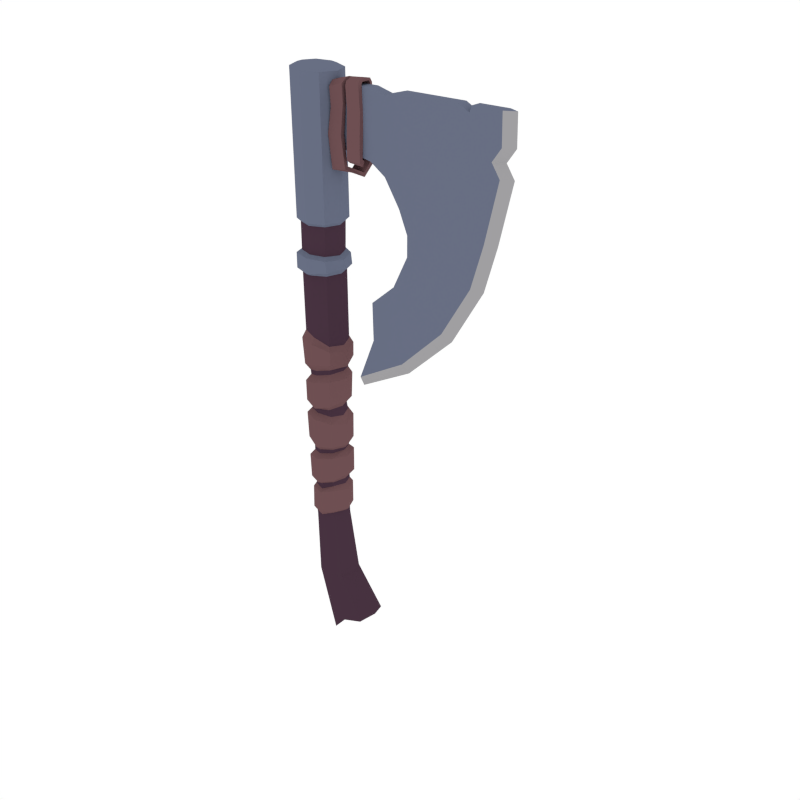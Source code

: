 # Source: Axe_small.blend  (saved by Blender 2.93.20; exported with 4.5.12 LTS)
import bpy
from mathutils import Matrix  # noqa: F401  (used for matrix-valued properties, if any)

bpy.ops.wm.read_factory_settings(use_empty=True)
scene = bpy.context.scene
scene.name = 'Scene'

# ---- collections
col_collection_1 = bpy.data.collections.new('Collection 1'); scene.collection.children.link(col_collection_1)

# ---- materials (node trees are filled in below, after node groups)
mat_steel = bpy.data.materials.new('Steel')
mat_steel.alpha_threshold = 0.0
mat_steel.diffuse_color = (0.1379, 0.1578, 0.227, 1.0)
mat_steel.roughness = 0.5
mat_lightwood = bpy.data.materials.new('LightWood')
mat_lightwood.alpha_threshold = 0.0
mat_lightwood.diffuse_color = (0.1574, 0.07903, 0.08487, 1.0)
mat_lightwood.roughness = 0.5
mat_darkwood = bpy.data.materials.new('DarkWood')
mat_darkwood.alpha_threshold = 0.0
mat_darkwood.diffuse_color = (0.0637, 0.03241, 0.05161, 1.0)
mat_darkwood.roughness = 0.5
mat_lightsteel = bpy.data.materials.new('LightSteel')
mat_lightsteel.alpha_threshold = 0.0
mat_lightsteel.diffuse_color = (0.3528, 0.3469, 0.3588, 1.0)
mat_lightsteel.roughness = 0.5

# ---- material node trees

# ---- world
world_world = bpy.data.worlds.new('World'); scene.world = world_world
world_world.color = (1.0, 1.0, 1.0)
world_world.use_sun_shadow = False
world_world.sun_shadow_jitter_overblur = 0.0
world_world.cycles.sampling_method = 'NONE'
world_world.cycles.sample_map_resolution = 256

# ---- meshes
me_cylinder_033 = bpy.data.meshes.new('Cylinder.033')
me_cylinder_033.from_pydata([(0.03239, 0.03159, -0.2929), (0.04547, 2.124e-08, -0.2929), (0.03239, -0.03159, -0.2929), (0.03268, -0.03196, -0.1723), (0.03269, -0.03233, -0.08224), (0.03514, -0.03271, -0.07071), (0.03215, -0.03308, 0.02689), (0.02779, -0.03345, 0.04584), (0.03572, -0.03383, 0.1506), (0.035, -0.0342, 0.1629), (0.03268, 0.03196, -0.1723), (0.03269, 0.03233, -0.08224), (0.03514, 0.03271, -0.07071), (0.03215, 0.03308, 0.02689), (0.02773, 0.03345, 0.0455), (0.03572, 0.03383, 0.1506), (0.035, 0.0342, 0.1629), (0.04917, 2.108e-08, 0.1647), (0.04973, 2.055e-08, 0.1542), (0.04287, 2.526e-08, 0.05048), (0.04554, 2.191e-08, 0.02399), (0.04867, 2.19e-08, -0.07137), (0.0459, 2.018e-08, -0.08002), (0.04547, 1.893e-08, -0.1689), (0.04195, -0.04155, -0.1609), (0.04225, -0.04203, -0.09256), (0.04195, 0.04155, -0.1609), (0.04225, 0.04203, -0.09256), (0.05794, 1.994e-08, -0.09461), (0.05512, 1.727e-08, -0.152), (0.04133, -0.04252, -0.05827), (0.04212, -0.043, 0.01067), (0.04133, 0.04252, -0.05827), (0.04212, 0.043, 0.01067), (0.05677, 2.253e-08, 0.0006716), (0.05892, 2.145e-08, -0.05913), (0.03721, -0.04349, 0.06079), (0.04058, -0.04398, 0.1324), (0.03721, 0.04349, 0.06079), (0.04058, 0.04398, 0.1324), (0.06056, 2.025e-08, 0.1348), (0.05428, 2.507e-08, 0.06923), (-0.04167, -0.03755, 0.2573), (-0.05723, 1.744e-08, 0.2481), (0.06426, 1.916e-08, 0.2114), (0.06368, 2.045e-08, 0.1714), (0.04526, 0.04446, 0.1819), (0.04526, -0.04446, 0.1819), (0.04567, -0.04487, 0.2187), (0.04567, 0.04487, 0.2187), (0.0008034, 0.04467, -0.2929), (-0.03078, 0.03159, -0.2929), (-0.04387, 2.124e-08, -0.2929), (-0.03078, -0.03159, -0.2929), (0.0008034, -0.04467, -0.2929), (0.131, 0.04522, -0.5844), (0.1472, 7.486e-08, -0.5752), (0.131, -0.04522, -0.5844), (0.0008034, 0.04837, 0.1564), (0.0008034, 0.04784, 0.1431), (-9.412e-05, 0.04731, 0.04623), (-0.002284, 0.04678, 0.03359), (0.001874, 0.04625, -0.07531), (0.0008034, 0.04573, -0.0876), (0.001791, 0.0452, -0.1805), (-0.0291, -0.03196, -0.1887), (-0.03108, -0.03233, -0.09296), (-0.03116, -0.03271, -0.06755), (-0.03444, -0.03308, 0.03332), (-0.03265, -0.03345, 0.04522), (-0.03302, -0.03383, 0.1325), (-0.03443, -0.0342, 0.1451), (0.0008034, -0.04837, 0.1564), (0.0008034, -0.04784, 0.1431), (-9.412e-05, -0.04731, 0.04623), (-0.002284, -0.04678, 0.03359), (0.001874, -0.04625, -0.07531), (0.0008034, -0.04573, -0.0876), (0.001791, -0.0452, -0.1805), (-0.0291, 0.03196, -0.1887), (-0.03108, 0.03233, -0.09296), (-0.03116, 0.03271, -0.06755), (-0.03444, 0.03308, 0.03332), (-0.03265, 0.03345, 0.04556), (-0.03302, 0.03383, 0.1325), (-0.0334, 0.0342, 0.1451), (-0.04756, 2.108e-08, 0.142), (-0.04704, 2.11e-08, 0.1325), (-0.04651, 2.113e-08, 0.04374), (-0.04782, 1.926e-08, 0.03285), (-0.0442, 1.963e-08, -0.06389), (-0.04429, 2.222e-08, -0.09518), (-0.04189, 2.205e-08, -0.1921), (0.0008034, 0.05944, -0.09953), (0.001791, 0.05876, -0.1716), (-0.03836, -0.04155, -0.1736), (-0.04065, -0.04203, -0.1065), (0.0008034, -0.05944, -0.09953), (0.001791, -0.05876, -0.1716), (-0.03836, 0.04155, -0.1736), (-0.04065, 0.04203, -0.1065), (-0.05486, 2.292e-08, -0.1168), (-0.05253, 2.053e-08, -0.1763), (-0.002015, 0.06082, 0.01947), (0.001619, 0.06013, -0.0619), (-0.04086, -0.04252, -0.05149), (-0.04386, -0.043, 0.02134), (-0.002015, -0.06082, 0.01947), (0.001619, -0.06013, -0.0619), (-0.04086, 0.04252, -0.05149), (-0.04386, 0.043, 0.02134), (-0.06024, 1.956e-08, 0.01534), (-0.05466, 1.758e-08, -0.03967), (0.0008034, 0.06219, 0.1262), (0.001346, 0.0615, 0.05335), (-0.04269, -0.04349, 0.05809), (-0.04317, -0.04398, 0.1155), (0.0008034, -0.06219, 0.1262), (0.001346, -0.0615, 0.05335), (-0.04269, 0.04349, 0.05729), (-0.04317, 0.04398, 0.1155), (-0.06139, 2.048e-08, 0.1094), (-0.06276, 1.871e-08, 0.0573), (0.0003656, -0.0531, 0.252), (0.0003656, 0.0531, 0.252), (0.03791, 0.03755, 0.231), (0.03791, -0.03755, 0.231), (0.05347, 1.951e-08, 0.2278), (0.0008034, 0.06346, 0.2354), (0.0008034, 0.06288, 0.1779), (0.0008034, -0.06346, 0.2354), (0.0008034, -0.06288, 0.1779), (-0.06802, 1.669e-08, 0.225), (-0.06207, 2.045e-08, 0.1635), (-0.04366, 0.04446, 0.1635), (-0.04366, -0.04446, 0.1635), (-0.04943, -0.04487, 0.2359), (-0.04943, 0.04487, 0.2359), (0.0675, 0.06395, -0.5946), (0.03773, 0.04522, -0.6463), (0.02146, 8.566e-08, -0.6555), (0.03773, -0.04522, -0.6463), (0.0675, -0.06395, -0.5946), (0.01724, -0.0537, -0.4692), (0.001514, 0.04502, -0.1977), (-0.0006897, 0.04484, -0.2816), (0.001514, -0.04502, -0.1977), (-0.0006897, -0.04484, -0.2816), (0.04684, 1.573e-08, -0.1839), (0.04429, 2.162e-08, -0.2709), (0.03133, -0.03171, -0.2695), (0.03375, -0.03183, -0.1838), (0.03133, 0.03171, -0.2695), (0.03375, 0.03183, -0.1838), (-0.04317, 1.753e-08, -0.1973), (-0.04508, 2.35e-08, -0.2849), (-0.03208, -0.03171, -0.284), (-0.03008, -0.03183, -0.1975), (-0.03208, 0.03171, -0.284), (-0.03008, 0.03183, -0.1975), (0.007073, 0.05377, -0.2031), (-0.0005392, 0.05356, -0.2702), (0.004756, -0.05377, -0.2054), (-0.0005392, -0.05356, -0.2702), (0.0568, 1.641e-08, -0.1991), (0.05493, 2.134e-08, -0.2615), (0.0395, -0.03787, -0.2596), (0.03961, -0.03802, -0.1951), (0.0395, 0.03787, -0.2596), (0.03961, 0.03802, -0.1951), (-0.0536, 1.745e-08, -0.2086), (-0.05354, 2.316e-08, -0.2733), (-0.03802, -0.03787, -0.2724), (-0.03607, -0.03802, -0.2062), (-0.03802, 0.03787, -0.2724), (-0.03607, 0.03802, -0.2062), (-0.02069, -0.03797, -0.4708), (-0.0364, 4.471e-08, -0.4715), (-0.02069, 0.03797, -0.4708), (0.01724, 0.0537, -0.4692), (0.05518, -0.03797, -0.4676), (0.07089, 4.411e-08, -0.467), (0.05518, 0.03797, -0.4676), (-0.04167, 0.03755, 0.2573), (-0.0444, -0.03755, 0.4172), (-0.05995, -4.409e-09, 0.4172), (-0.002356, -0.0531, 0.4172), (-0.002356, 0.0531, 0.4172), (0.03636, 0.03755, 0.4187), (0.03636, -0.03755, 0.4187), (0.05184, -2.734e-09, 0.4202), (-0.0444, 0.03755, 0.4172), (-0.0444, -0.03755, 0.4714), (-0.05995, -4.409e-09, 0.4714), (-0.002356, -0.0531, 0.4714), (-0.002356, 0.0531, 0.4714), (0.0329, 0.03755, 0.4685), (0.0329, -0.03755, 0.4685), (0.04833, -1.684e-09, 0.4665), (-0.0444, 0.03755, 0.4714), (-0.0444, -0.03755, 0.544), (-0.05995, -4.409e-09, 0.544), (-0.002356, -0.0531, 0.544), (-0.002356, 0.0531, 0.544), (0.03519, 0.03755, 0.544), (0.03519, -0.03755, 0.544), (0.05075, -2.339e-09, 0.544), (-0.0444, 0.03755, 0.544), (-0.05127, -0.04403, 0.5524), (-0.06951, -5.17e-09, 0.5524), (-0.001968, -0.06227, 0.5524), (-0.001968, 0.06227, 0.5524), (0.04206, 0.04403, 0.5524), (0.04206, -0.04403, 0.5524), (0.0603, -2.743e-09, 0.5524), (-0.05127, 0.04403, 0.5524), (-0.0546, -0.04403, 0.913), (-0.07281, -6.041e-08, 0.9139), (-0.005357, -0.06227, 0.9106), (-0.005357, 0.06227, 0.9106), (0.03862, 0.04403, 0.9085), (0.03862, -0.04403, 0.9085), (0.05684, -5.714e-08, 0.9076), (-0.0546, 0.04403, 0.913), (-0.04229, -0.0324, 0.9183), (-0.05569, -5.852e-08, 0.919), (-0.006052, -0.04582, 0.9166), (-0.006052, 0.04582, 0.9166), (0.02631, 0.0324, 0.915), (0.02631, -0.0324, 0.915), (0.03972, -5.611e-08, 0.9143), (-0.04229, 0.0324, 0.9183), (-0.06679, -5.383e-09, 0.4233), (-0.05415, -0.04675, 0.4241), (-0.05415, 0.04675, 0.4241), (-0.001806, -0.06612, 0.4241), (-0.001806, 0.06612, 0.4241), (0.06451, -4.37e-09, 0.4349), (0.04552, -0.04675, 0.4311), (0.04552, 0.04675, 0.4311), (-0.07174, -5.342e-09, 0.4635), (-0.05415, -0.04675, 0.4646), (-0.05415, 0.04675, 0.4646), (-0.001806, -0.06612, 0.4646), (-0.001806, 0.06612, 0.4646), (0.06093, -2.036e-09, 0.458), (0.04172, -0.04675, 0.4605), (0.04172, 0.04675, 0.4605), (0.04712, -0.0143, 0.7345), (0.2973, -0.0143, 0.8863), (0.2062, 0.0143, 0.8752), (0.2481, -0.0143, 0.8863), (0.2973, 0.0143, 0.8863), (0.09768, -0.0143, 0.8863), (0.1643, -0.0143, 0.8863), (0.09768, 0.0143, 0.8863), (0.2481, 0.0143, 0.8863), (0.2062, -0.0143, 0.8752), (0.1643, 0.0143, 0.8863), (0.04712, 0.0143, 0.8863), (0.5208, -0.0143, 0.8863), (0.5208, 0.0143, 0.8863), (0.5489, 3.727e-08, 0.8863), (0.4084, 0.0143, 0.8863), (0.4084, -0.0143, 0.8863), (0.2721, -0.0143, 0.5682), (0.2481, 0.0143, 0.6258), (0.2481, -0.0143, 0.6258), (0.272, -0.0143, 0.5164), (0.2721, 0.0143, 0.5682), (0.09504, -0.0143, 0.7345), (0.1643, 0.0143, 0.7206), (0.2062, 0.0143, 0.6923), (0.2062, -0.0143, 0.6923), (0.1643, -0.0143, 0.7206), (0.04712, -0.0143, 0.8863), (0.09504, 0.0143, 0.7345), (0.4858, -0.0143, 0.5919), (0.4858, 0.0143, 0.5919), (0.514, 3.727e-08, 0.5919), (0.2973, -0.0143, 0.741), (0.2062, 0.0143, 0.7759), (0.2481, -0.0143, 0.7531), (0.2973, 0.0143, 0.741), (0.09768, -0.0143, 0.7897), (0.1643, -0.0143, 0.7851), (0.09768, 0.0143, 0.7897), (0.2481, 0.0143, 0.7531), (0.2062, -0.0143, 0.7759), (0.1643, 0.0143, 0.7851), (0.4033, 0.0143, 0.5828), (0.5208, -0.0143, 0.7431), (0.5208, 0.0143, 0.7431), (0.5489, 3.727e-08, 0.7431), (0.272, 0.0143, 0.5164), (0.4532, -0.0143, 0.4826), (0.4532, 0.0143, 0.4826), (0.4808, 3.727e-08, 0.4771), (0.231, -0.0143, 0.4326), (0.231, 0.0143, 0.4326), (0.3748, -0.0143, 0.3524), (0.3748, 0.0143, 0.3524), (0.3957, 3.727e-08, 0.3336), (0.1641, -0.0143, 0.3757), (0.1641, 0.0143, 0.3757), (0.2571, -0.0143, 0.2398), (0.2571, 0.0143, 0.2398), (0.2675, 3.727e-08, 0.2136), (0.3621, 0.0143, 0.4996), (0.1215, -0.0143, 0.1643), (0.1215, 0.0143, 0.1643), (0.1207, 3.727e-08, 0.1361), (0.3784, 0.0143, 0.58), (0.3784, -0.0143, 0.58), (0.4084, 0.0143, 0.7421), (0.4084, -0.0143, 0.7421), (0.3621, -0.0143, 0.4996), (0.3025, 0.0143, 0.3927), (0.3025, -0.0143, 0.3927), (0.2104, 0.0143, 0.3081), (0.2104, -0.0143, 0.3081), (0.1668, -0.0143, 0.2772), (0.1667, 0.0143, 0.2767), (0.2952, -0.0143, 0.8103), (0.2062, 0.0143, 0.8103), (0.2481, -0.0143, 0.8103), (0.2952, 0.0143, 0.8103), (0.099, -0.0143, 0.8103), (0.1643, -0.0143, 0.8103), (0.099, 0.0143, 0.8103), (0.2481, 0.0143, 0.8103), (0.2062, -0.0143, 0.8103), (0.1643, 0.0143, 0.8103), (0.3832, 0.0143, 0.4957), (0.5226, -0.0143, 0.8103), (0.5226, 0.0143, 0.8103), (0.5507, 3.727e-08, 0.8103), (0.4083, -0.0143, 0.8103), (0.4083, 0.0143, 0.8103), (0.04712, 0.0143, 0.7345), (0.04712, -0.0143, 0.7897), (0.04712, 0.0143, 0.7897), (0.04712, -0.0143, 0.8103), (0.04712, 0.0143, 0.8103), (0.04712, 0.0143, 0.8), (0.04712, -0.0143, 0.8), (0.2963, -0.0143, 0.7757), (0.2062, 0.0143, 0.7931), (0.2481, -0.0143, 0.7817), (0.2963, 0.0143, 0.7757), (0.09834, -0.0143, 0.8), (0.1643, -0.0143, 0.7977), (0.09834, 0.0143, 0.8), (0.4985, -0.0143, 0.7767), (0.4985, 0.0143, 0.7767), (0.4084, -0.0143, 0.7762), (0.2481, 0.0143, 0.7817), (0.2062, -0.0143, 0.7931), (0.1643, 0.0143, 0.7977), (0.5267, 3.727e-08, 0.7767), (0.4084, 0.0143, 0.7762), (0.4434, 0.0143, 0.8863), (0.4434, -0.0143, 0.8863), (0.4654, -0.0143, 0.8103), (0.4654, 0.0143, 0.8103), (0.4646, 0.0143, 0.7426), (0.4646, -0.0143, 0.7426), (0.4077, 0.0143, 0.4911), (0.4321, 0.0143, 0.5859), (0.4321, -0.0143, 0.5859), (0.4077, -0.0143, 0.4911), (0.3386, 0.0143, 0.3725), (0.3386, -0.0143, 0.3725), (0.2337, 0.0143, 0.2739), (0.2337, -0.0143, 0.2739), (0.1442, -0.0143, 0.2207), (0.1441, 0.0143, 0.2205), (0.4535, -0.0143, 0.7765), (0.4535, 0.0143, 0.7765), (0.09291, -0.02612, 0.8422), (0.05534, -0.02553, 0.8308), (0.08843, -0.03002, 0.7703), (0.04841, -0.02968, 0.769), (0.09294, -0.01506, 0.8437), (0.05534, -0.01451, 0.8326), (0.08862, -0.01888, 0.7711), (0.04859, -0.01854, 0.7697), (0.09175, -0.02717, 0.8877), (0.05418, -0.02763, 0.8778), (0.09248, -0.01635, 0.8852), (0.05489, -0.01676, 0.8755), (0.08989, -0.01059, 0.8978), (0.05214, -0.01443, 0.8894), (0.09262, -0.0075, 0.8884), (0.05488, -0.01105, 0.88), (0.09591, -0.0262, 0.6926), (0.05635, -0.02667, 0.6865), (0.09502, -0.01667, 0.6984), (0.05546, -0.01709, 0.6922), (0.1216, 0.01223, 0.6716), (0.08171, 0.01279, 0.6748), (0.1226, 0.01118, 0.6827), (0.08269, 0.01186, 0.6859), (0.1336, 0.03601, 0.7093), (0.09413, 0.042, 0.7118), (0.133, 0.02794, 0.717), (0.09351, 0.03402, 0.7195), (0.1405, 0.02416, 0.7517), (0.103, 0.0258, 0.7657), (0.1425, 0.01506, 0.7578), (0.1051, 0.01677, 0.7719), (0.1411, 0.02162, 0.8301), (0.1036, 0.02325, 0.8301), (0.1431, 0.01252, 0.8301), (0.1057, 0.01422, 0.8301), (0.1381, 0.02335, 0.8896), (0.1009, 0.02471, 0.8849), (0.1402, 0.01426, 0.89), (0.103, 0.0157, 0.8853), (0.1371, 0.01803, 0.8994), (0.1, 0.01946, 0.8939), (0.1399, 0.01029, 0.895), (0.1029, 0.01179, 0.8896), (0.09291, 0.02558, 0.8422), (0.05534, 0.02498, 0.8308), (0.09215, 0.02455, 0.7725), (0.05213, 0.02421, 0.7712), (0.09294, 0.01451, 0.8437), (0.05534, 0.01396, 0.8326), (0.09859, 0.01512, 0.775), (0.05231, 0.01307, 0.7719), (0.09175, 0.02662, 0.8877), (0.05418, 0.02708, 0.8778), (0.09248, 0.0158, 0.8852), (0.05489, 0.01621, 0.8755), (0.08989, 0.01005, 0.8978), (0.05214, 0.01388, 0.8894), (0.09262, 0.006954, 0.8884), (0.05488, 0.0105, 0.88), (0.09063, -0.0002734, 0.8999), (0.05297, -0.0002734, 0.8907), (0.09314, -0.0002734, 0.8917), (0.05556, -0.0002734, 0.8824), (0.1105, 0.0204, 0.7229), (0.07093, 0.02088, 0.7168), (0.1164, 0.01274, 0.7308), (0.07004, 0.01129, 0.7224), (0.1356, -0.008844, 0.7019), (0.09573, -0.009402, 0.7051), (0.1371, -0.004662, 0.7157), (0.09722, -0.005343, 0.7189), (0.1406, -0.02458, 0.7141), (0.1064, -0.03057, 0.7166), (0.1416, -0.01651, 0.7218), (0.1058, -0.02259, 0.7243), (0.1405, -0.02471, 0.7517), (0.103, -0.02634, 0.7657), (0.1425, -0.01561, 0.7578), (0.1051, -0.01731, 0.7719), (0.1411, -0.02216, 0.8301), (0.1036, -0.0238, 0.8301), (0.1431, -0.01306, 0.8301), (0.1057, -0.01477, 0.8301), (0.1381, -0.02389, 0.8896), (0.1009, -0.02526, 0.8849), (0.1402, -0.01481, 0.89), (0.103, -0.01625, 0.8853), (0.1371, -0.01857, 0.8994), (0.1, -0.02001, 0.8939), (0.1399, -0.01084, 0.895), (0.1029, -0.01234, 0.8896), (0.1349, -0.0002734, 0.903), (0.09765, -0.0002734, 0.9002), (0.1381, -0.0002734, 0.8942), (0.1008, -0.0002734, 0.8915), (0.4033, -0.0143, 0.5828), (0.3832, -0.0143, 0.4957), (0.3192, 0.0143, 0.3834), (0.3192, -0.0143, 0.3834), (0.2212, 0.0143, 0.2923), (0.2212, -0.0143, 0.2923), (0.1563, -0.0143, 0.251), (0.1562, 0.0143, 0.2506), (0.4293, -0.0143, 0.7763), (0.4293, 0.0143, 0.7763), (0.4376, 0.0143, 0.8706), (0.4376, -0.0143, 0.8706), (0.4348, -0.0143, 0.8103), (0.4348, 0.0143, 0.8103), (0.4345, 0.0143, 0.7423), (0.4345, -0.0143, 0.7423)], [], [(144, 64, 10, 153), (11, 22, 28, 27), (76, 5, 30, 108), (63, 62, 12, 11), (61, 60, 14, 13), (59, 58, 16, 15), (20, 6, 31, 34), (8, 73, 117, 37), (21, 12, 32, 35), (78, 3, 24, 98), (15, 18, 40, 39), (151, 3, 78, 146), (22, 4, 25, 28), (4, 5, 76, 77), (5, 21, 35, 30), (6, 7, 74, 75), (8, 9, 72, 73), (153, 10, 23, 148), (23, 10, 26, 29), (11, 12, 21, 22), (61, 13, 33, 103), (13, 14, 19, 20), (15, 16, 17, 18), (74, 7, 36, 118), (148, 23, 3, 151), (3, 23, 29, 24), (22, 21, 5, 4), (20, 19, 7, 6), (18, 8, 37, 40), (18, 17, 9, 8), (94, 93, 27, 26), (24, 25, 97, 98), (26, 27, 28, 29), (29, 28, 25, 24), (4, 77, 97, 25), (10, 64, 94, 26), (63, 11, 27, 93), (104, 103, 33, 32), (30, 31, 107, 108), (32, 33, 34, 35), (35, 34, 31, 30), (13, 20, 34, 33), (6, 75, 107, 31), (12, 62, 104, 32), (114, 113, 39, 38), (36, 37, 117, 118), (38, 39, 40, 41), (41, 40, 37, 36), (14, 60, 114, 38), (59, 15, 39, 113), (7, 19, 41, 36), (19, 14, 38, 41), (128, 137, 183, 124), (72, 9, 47, 131), (17, 16, 46, 45), (9, 17, 45, 47), (129, 128, 49, 46), (47, 48, 130, 131), (46, 49, 44, 45), (45, 44, 48, 47), (16, 58, 129, 46), (137, 132, 43, 183), (57, 55, 56), (142, 141, 139, 138), (139, 141, 140), (144, 159, 79, 64), (80, 100, 101, 91), (76, 108, 105, 67), (63, 80, 81, 62), (61, 82, 83, 60), (59, 84, 85, 58), (89, 111, 106, 68), (70, 116, 117, 73), (90, 112, 109, 81), (78, 98, 95, 65), (84, 120, 121, 87), (157, 146, 78, 65), (91, 101, 96, 66), (66, 77, 76, 67), (67, 105, 112, 90), (68, 75, 74, 69), (70, 73, 72, 71), (159, 154, 92, 79), (92, 102, 99, 79), (80, 91, 90, 81), (61, 103, 110, 82), (82, 89, 88, 83), (84, 87, 86, 85), (74, 118, 115, 69), (154, 157, 65, 92), (65, 95, 102, 92), (91, 66, 67, 90), (89, 68, 69, 88), (87, 121, 116, 70), (87, 70, 71, 86), (94, 99, 100, 93), (95, 98, 97, 96), (99, 102, 101, 100), (102, 95, 96, 101), (66, 96, 97, 77), (79, 99, 94, 64), (63, 93, 100, 80), (104, 109, 110, 103), (105, 108, 107, 106), (109, 112, 111, 110), (112, 105, 106, 111), (82, 110, 111, 89), (68, 106, 107, 75), (81, 109, 104, 62), (114, 119, 120, 113), (115, 118, 117, 116), (119, 122, 121, 120), (122, 115, 116, 121), (83, 119, 114, 60), (59, 113, 120, 84), (69, 115, 122, 88), (88, 122, 119, 83), (49, 128, 124, 125), (72, 131, 135, 71), (44, 49, 125, 127), (86, 133, 134, 85), (71, 135, 133, 86), (136, 130, 123, 42), (129, 134, 137, 128), (135, 131, 130, 136), (134, 133, 132, 137), (133, 135, 136, 132), (85, 134, 129, 58), (132, 136, 42, 43), (138, 55, 57, 142), (176, 177, 140, 141), (178, 179, 138, 139), (181, 180, 57, 56), (179, 182, 55, 138), (143, 176, 141, 142), (52, 53, 156, 155), (154, 159, 175, 170), (51, 52, 155, 158), (149, 152, 168, 165), (53, 54, 147, 156), (158, 155, 171, 174), (50, 51, 158, 145), (148, 151, 167, 164), (1, 149, 150, 2), (157, 154, 170, 173), (0, 152, 149, 1), (150, 149, 165, 166), (2, 150, 147, 54), (144, 153, 169, 160), (50, 145, 152, 0), (155, 156, 172, 171), (171, 172, 173, 170), (174, 171, 170, 175), (172, 163, 162, 173), (161, 174, 175, 160), (165, 164, 167, 166), (168, 169, 164, 165), (166, 167, 162, 163), (161, 160, 169, 168), (153, 148, 164, 169), (156, 147, 163, 172), (147, 150, 166, 163), (146, 157, 173, 162), (151, 146, 162, 167), (145, 158, 174, 161), (152, 145, 161, 168), (159, 144, 160, 175), (177, 178, 139, 140), (180, 143, 142, 57), (182, 181, 56, 55), (1, 2, 180, 181), (53, 52, 177, 176), (50, 0, 182, 179), (0, 1, 181, 182), (52, 51, 178, 177), (2, 54, 143, 180), (54, 53, 176, 143), (51, 50, 179, 178), (48, 44, 127, 126), (130, 48, 126, 123), (127, 190, 189, 126), (123, 186, 184, 42), (42, 184, 185, 43), (124, 187, 188, 125), (125, 188, 190, 127), (183, 191, 187, 124), (43, 185, 191, 183), (126, 189, 186, 123), (196, 198, 245, 247), (186, 189, 238, 235), (198, 197, 246, 245), (190, 188, 239, 237), (199, 195, 244, 242), (189, 190, 237, 238), (194, 192, 241, 243), (187, 191, 234, 236), (195, 199, 207, 203), (199, 193, 201, 207), (194, 197, 205, 202), (197, 198, 206, 205), (192, 194, 202, 200), (193, 192, 200, 201), (196, 195, 203, 204), (198, 196, 204, 206), (204, 203, 211, 212), (206, 204, 212, 214), (203, 207, 215, 211), (207, 201, 209, 215), (202, 205, 213, 210), (205, 206, 214, 213), (200, 202, 210, 208), (201, 200, 208, 209), (213, 214, 222, 221), (208, 210, 218, 216), (209, 208, 216, 217), (212, 211, 219, 220), (214, 212, 220, 222), (211, 215, 223, 219), (215, 209, 217, 223), (210, 213, 221, 218), (218, 221, 229, 226), (221, 222, 230, 229), (216, 218, 226, 224), (217, 216, 224, 225), (220, 219, 227, 228), (222, 220, 228, 230), (219, 223, 231, 227), (223, 217, 225, 231), (235, 238, 246, 243), (238, 237, 245, 246), (233, 235, 243, 241), (232, 233, 241, 240), (239, 236, 244, 247), (237, 239, 247, 245), (236, 234, 242, 244), (234, 232, 240, 242), (188, 187, 236, 239), (197, 194, 243, 246), (185, 184, 233, 232), (195, 196, 247, 244), (191, 185, 232, 234), (192, 193, 240, 241), (184, 186, 235, 233), (193, 199, 242, 240), (327, 253, 275, 342), (286, 276, 339, 341), (364, 361, 261, 335), (335, 261, 262, 336), (336, 262, 260, 334), (329, 255, 258, 332), (352, 286, 341, 344), (276, 270, 248, 339), (327, 328, 254, 253), (328, 331, 257, 254), (324, 332, 258, 250), (326, 330, 256, 252), (323, 249, 251, 325), (325, 251, 257, 331), (324, 250, 256, 330), (326, 252, 263, 338), (249, 323, 337, 264), (362, 363, 334, 260), (281, 287, 266, 272), (282, 288, 273, 267), (280, 282, 267, 265), (369, 370, 295, 277), (283, 269, 266, 287), (281, 272, 271, 289), (285, 274, 273, 288), (284, 270, 274, 285), (255, 329, 343, 259), (286, 289, 271, 276), (293, 291, 277, 279), (292, 293, 279, 278), (279, 297, 296, 278), (365, 292, 278, 368), (378, 354, 292, 365), (369, 277, 291, 366), (354, 359, 293, 292), (359, 353, 291, 293), (352, 358, 289, 286), (270, 284, 340, 248), (350, 327, 342, 345), (350, 284, 285, 351), (351, 285, 288, 357), (347, 281, 289, 358), (349, 283, 287, 356), (346, 348, 282, 280), (348, 357, 288, 282), (347, 356, 287, 281), (277, 295, 297, 279), (312, 308, 294, 269), (297, 302, 301, 296), (295, 300, 302, 297), (308, 317, 299, 294), (370, 372, 300, 295), (300, 305, 307, 302), (317, 319, 304, 299), (372, 374, 305, 300), (302, 307, 306, 301), (307, 311, 310, 306), (305, 309, 311, 307), (479, 482, 322, 319), (303, 321, 320), (298, 303, 320, 318), (477, 479, 319, 317), (268, 298, 318, 316), (333, 477, 317, 308), (290, 333, 308, 312), (265, 313, 315, 280), (349, 360, 314, 283), (283, 314, 312, 269), (265, 268, 316, 313), (375, 309, 305, 374), (322, 304, 319), (311, 309, 310), (375, 376, 310, 309), (303, 304, 322, 321), (299, 304, 303, 298), (294, 299, 298, 268), (268, 265, 269, 294), (265, 267, 266, 269), (272, 266, 267, 273), (272, 273, 274, 271), (270, 276, 271, 274), (346, 355, 337, 323), (377, 353, 334, 363), (260, 261, 361, 362), (362, 361, 485, 486), (366, 291, 353, 377), (280, 315, 355, 346), (326, 338, 360, 349), (324, 330, 356, 347), (325, 331, 357, 348), (323, 325, 348, 346), (326, 349, 356, 330), (324, 347, 358, 332), (328, 351, 357, 331), (327, 350, 351, 328), (284, 350, 345, 340), (329, 332, 358, 352), (336, 334, 353, 359), (335, 336, 359, 354), (364, 335, 354, 378), (329, 352, 344, 343), (488, 364, 378, 484), (490, 366, 377, 483), (483, 377, 363, 487), (481, 482, 376, 375), (481, 375, 374, 480), (278, 296, 367, 368), (296, 301, 371, 367), (301, 306, 373, 371), (306, 310, 376, 373), (478, 480, 374, 372), (476, 478, 372, 370), (475, 369, 366, 490), (484, 378, 365, 489), (489, 365, 368, 290), (475, 476, 370, 369), (486, 487, 363, 362), (488, 485, 361, 364), (261, 260, 262), (224, 226, 229, 230, 228, 227, 231, 225), (381, 379, 380, 382), (385, 386, 384, 383), (381, 385, 383, 379), (380, 384, 386, 382), (383, 384, 390, 389), (380, 379, 387, 388), (384, 380, 388, 390), (379, 383, 389, 387), (390, 388, 392, 394), (389, 390, 394, 393), (387, 389, 393, 391), (388, 387, 391, 392), (391, 393, 441, 439), (392, 391, 439, 440), (394, 392, 440, 442), (393, 394, 442, 441), (386, 385, 397, 398), (381, 382, 396, 395), (382, 386, 398, 396), (385, 381, 395, 397), (398, 397, 401, 402), (397, 395, 399, 401), (395, 396, 400, 399), (396, 398, 402, 400), (401, 399, 403, 405), (399, 400, 404, 403), (400, 402, 406, 404), (402, 401, 405, 406), (404, 406, 410, 408), (406, 405, 409, 410), (405, 403, 407, 409), (403, 404, 408, 407), (409, 407, 411, 413), (407, 408, 412, 411), (408, 410, 414, 412), (410, 409, 413, 414), (413, 411, 415, 417), (411, 412, 416, 415), (412, 414, 418, 416), (414, 413, 417, 418), (416, 418, 422, 420), (418, 417, 421, 422), (417, 415, 419, 421), (415, 416, 420, 419), (421, 419, 471, 473), (419, 420, 472, 471), (420, 422, 474, 472), (422, 421, 473, 474), (425, 426, 424, 423), (429, 427, 428, 430), (425, 423, 427, 429), (424, 426, 430, 428), (427, 433, 434, 428), (424, 432, 431, 423), (428, 434, 432, 424), (423, 431, 433, 427), (434, 438, 436, 432), (433, 437, 438, 434), (431, 435, 437, 433), (432, 436, 435, 431), (435, 439, 441, 437), (436, 440, 439, 435), (438, 442, 440, 436), (437, 441, 442, 438), (430, 446, 445, 429), (425, 443, 444, 426), (426, 444, 446, 430), (429, 445, 443, 425), (446, 450, 449, 445), (445, 449, 447, 443), (443, 447, 448, 444), (444, 448, 450, 446), (449, 453, 451, 447), (447, 451, 452, 448), (448, 452, 454, 450), (450, 454, 453, 449), (452, 456, 458, 454), (454, 458, 457, 453), (453, 457, 455, 451), (451, 455, 456, 452), (457, 461, 459, 455), (455, 459, 460, 456), (456, 460, 462, 458), (458, 462, 461, 457), (461, 465, 463, 459), (459, 463, 464, 460), (460, 464, 466, 462), (462, 466, 465, 461), (464, 468, 470, 466), (466, 470, 469, 465), (465, 469, 467, 463), (463, 467, 468, 464), (469, 473, 471, 467), (467, 471, 472, 468), (468, 472, 474, 470), (470, 474, 473, 469), (486, 485, 263, 264), (264, 263, 252, 249), (249, 252, 256, 251), (251, 256, 250, 257), (257, 250, 258, 254), (254, 258, 255, 259, 275, 253), (338, 263, 485, 488), (264, 337, 487, 486), (313, 316, 476, 475), (314, 489, 290, 312), (360, 484, 489, 314), (313, 475, 490, 315), (316, 318, 478, 476), (318, 320, 480, 478), (321, 481, 480, 320), (321, 322, 482, 481), (355, 483, 487, 337), (315, 490, 483, 355), (338, 488, 484, 360), (368, 367, 333, 290), (367, 371, 477, 333), (371, 373, 479, 477), (373, 376, 482, 479)])
me_cylinder_033.polygons.foreach_set('material_index', [2, 1, 1, 2, 2, 2, 1, 1, 1, 1, 1, 2, 1, 2, 1, 2, 2, 2, 1, 2, 1, 2, 2, 1, 2, 1, 2, 2, 1, 2, 1, 1, 1, 1, 1, 1, 1, 1, 1, 1, 1, 1, 1, 1, 1, 1, 1, 1, 1, 1, 1, 1, 1, 1, 1, 1, 1, 1, 1, 1, 1, 1, 2, 2, 2, 2, 1, 1, 2, 2, 2, 1, 1, 1, 1, 1, 2, 1, 2, 1, 2, 2, 2, 1, 2, 1, 2, 2, 1, 2, 1, 2, 2, 1, 2, 1, 1, 1, 1, 1, 1, 1, 1, 1, 1, 1, 1, 1, 1, 1, 1, 1, 1, 1, 1, 1, 1, 1, 1, 1, 1, 1, 1, 1, 1, 1, 1, 1, 1, 2, 2, 2, 2, 2, 2, 2, 1, 2, 1, 2, 1, 2, 1, 2, 1, 2, 1, 2, 1, 2, 1, 1, 1, 1, 1, 1, 1, 1, 1, 1, 1, 1, 1, 1, 1, 1, 1, 2, 2, 2, 2, 2, 2, 2, 2, 2, 2, 2, 1, 1, 2, 2, 2, 2, 2, 2, 2, 2, 0, 0, 0, 0, 0, 0, 0, 0, 2, 2, 2, 2, 2, 2, 2, 2, 0, 0, 0, 0, 0, 0, 0, 0, 0, 0, 0, 0, 0, 0, 0, 0, 0, 0, 0, 0, 0, 0, 0, 0, 0, 0, 0, 0, 0, 0, 0, 0, 0, 0, 0, 0, 0, 0, 0, 0, 0, 0, 0, 3, 3, 0, 0, 0, 0, 0, 0, 0, 0, 0, 0, 0, 0, 0, 0, 0, 0, 0, 0, 0, 0, 0, 0, 0, 3, 3, 3, 0, 0, 0, 3, 3, 0, 0, 0, 0, 0, 0, 0, 0, 0, 0, 3, 0, 3, 3, 0, 0, 3, 0, 0, 3, 3, 3, 0, 0, 0, 0, 0, 0, 0, 0, 0, 0, 0, 0, 0, 3, 0, 0, 0, 0, 0, 0, 0, 0, 0, 0, 0, 0, 0, 0, 0, 0, 0, 0, 0, 0, 0, 0, 0, 0, 0, 3, 3, 0, 0, 0, 0, 0, 0, 0, 0, 0, 0, 0, 0, 0, 0, 0, 0, 0, 0, 0, 0, 0, 1, 1, 1, 1, 1, 1, 1, 1, 1, 1, 1, 1, 1, 1, 1, 1, 1, 1, 1, 1, 1, 1, 1, 1, 1, 1, 1, 1, 1, 1, 1, 1, 1, 1, 1, 1, 1, 1, 1, 1, 1, 1, 1, 1, 1, 1, 1, 1, 1, 1, 1, 1, 1, 1, 1, 1, 1, 1, 1, 1, 1, 1, 1, 1, 1, 1, 1, 1, 1, 1, 1, 1, 1, 1, 1, 1, 1, 1, 1, 1, 1, 1, 1, 1, 1, 1, 1, 1, 1, 1, 1, 1, 1, 1, 1, 1, 0, 0, 0, 0, 0, 0, 0, 0, 0, 0, 0, 0, 0, 0, 0, 0, 0, 0, 0, 0, 0, 0, 0])
me_cylinder_033.materials.append(mat_steel)
me_cylinder_033.materials.append(mat_lightwood)
me_cylinder_033.materials.append(mat_darkwood)
me_cylinder_033.materials.append(mat_lightsteel)
me_cylinder_033.use_remesh_preserve_volume = False
me_cylinder_033.use_remesh_preserve_attributes = False
me_cylinder_033.use_mirror_vertex_groups = False
me_cylinder_033.update()

# ---- objects
ob_axe_small = bpy.data.objects.new('Axe_small', me_cylinder_033)

# ---- transforms, parenting, visibility, modifiers, constraints
ob_axe_small.location = (0.0, 0.0, 0.0)
ob_axe_small.scale = (0.5, 0.5, 0.5)
ob_axe_small.lineart.crease_threshold = 0.0

# ---- collection membership
col_collection_1.objects.link(ob_axe_small)

# ---- scene / render settings (as saved in the file)
scene.frame_start = 1; scene.frame_end = 250; scene.frame_set(0)
scene.render.engine = 'CYCLES'
scene.render.resolution_x = 1000
scene.render.resolution_y = 1000
scene.render.dither_intensity = 0.0
scene.cycles.samples = 200
scene.cycles.sampling_pattern = 'TABULATED_SOBOL'
scene.cycles.light_sampling_threshold = 0.0
scene.cycles.use_adaptive_sampling = False
scene.cycles.use_light_tree = False
scene.cycles.caustics_reflective = False
scene.cycles.caustics_refractive = False
scene.cycles.blur_glossy = 0.0
scene.cycles.max_bounces = 2
scene.cycles.pixel_filter_type = 'GAUSSIAN'
scene.cycles.sample_clamp_indirect = 0.0
scene.view_settings.view_transform = 'Standard'
bpy.context.view_layer.update()

# ---- added for rendering (the .blend has no active camera): camera
cam_auto = bpy.data.cameras.new('AutoCamera')
cam_auto.lens = 50.0
cam_auto.sensor_width = 36.0
cam_auto.clip_end = 1000.0
ob_auto_camera = bpy.data.objects.new('AutoCamera', cam_auto)
scene.collection.objects.link(ob_auto_camera)
ob_auto_camera.location = (0.905291, -0.942972, 0.694508)
ob_auto_camera.rotation_euler = (1.09748, -7.21219e-08, 0.694738)
scene.camera = ob_auto_camera
bpy.context.view_layer.update()
